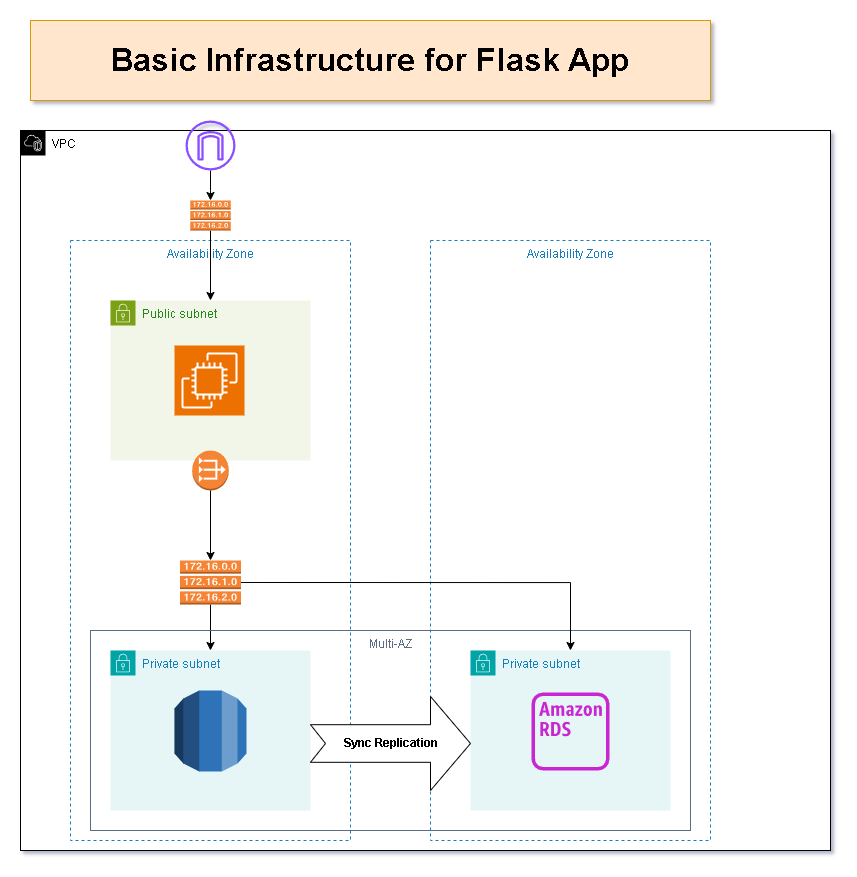

The diagram above was exported from draw.io. Its source (the exported page's mxGraphModel, read from the mxfile embedded in the PNG):
<mxGraphModel dx="1400" dy="877" grid="1" gridSize="10" guides="1" tooltips="1" connect="1" arrows="1" fold="1" page="1" pageScale="1" pageWidth="3300" pageHeight="4681" math="0" shadow="0">
  <root>
    <mxCell id="0" />
    <mxCell id="1" parent="0" />
    <mxCell id="NjaYFBWiUMw_B7W3hqb7-1" value="VPC" style="points=[[0,0],[0.25,0],[0.5,0],[0.75,0],[1,0],[1,0.25],[1,0.5],[1,0.75],[1,1],[0.75,1],[0.5,1],[0.25,1],[0,1],[0,0.75],[0,0.5],[0,0.25]];outlineConnect=0;html=1;whiteSpace=wrap;fontSize=12;fontStyle=0;container=1;pointerEvents=0;collapsible=0;recursiveResize=0;shape=mxgraph.aws4.group;grIcon=mxgraph.aws4.group_vpc2;verticalAlign=top;align=left;spacingLeft=30;dashed=0;" vertex="1" parent="1">
      <mxGeometry x="990" y="720" width="810" height="720" as="geometry" />
    </mxCell>
    <mxCell id="NjaYFBWiUMw_B7W3hqb7-2" value="Availability Zone" style="fillColor=none;strokeColor=#147EBA;dashed=1;verticalAlign=top;fontStyle=0;fontColor=#147EBA;whiteSpace=wrap;html=1;" vertex="1" parent="NjaYFBWiUMw_B7W3hqb7-1">
      <mxGeometry x="50" y="110" width="280" height="600" as="geometry" />
    </mxCell>
    <mxCell id="NjaYFBWiUMw_B7W3hqb7-3" value="Public subnet" style="points=[[0,0],[0.25,0],[0.5,0],[0.75,0],[1,0],[1,0.25],[1,0.5],[1,0.75],[1,1],[0.75,1],[0.5,1],[0.25,1],[0,1],[0,0.75],[0,0.5],[0,0.25]];outlineConnect=0;gradientColor=none;html=1;whiteSpace=wrap;fontSize=12;fontStyle=0;container=1;pointerEvents=0;collapsible=0;recursiveResize=0;shape=mxgraph.aws4.group;grIcon=mxgraph.aws4.group_security_group;grStroke=0;strokeColor=#7AA116;fillColor=#F2F6E8;verticalAlign=top;align=left;spacingLeft=30;fontColor=#248814;dashed=0;" vertex="1" parent="NjaYFBWiUMw_B7W3hqb7-1">
      <mxGeometry x="90" y="170" width="200" height="160" as="geometry" />
    </mxCell>
    <mxCell id="NjaYFBWiUMw_B7W3hqb7-4" value="" style="sketch=0;points=[[0,0,0],[0.25,0,0],[0.5,0,0],[0.75,0,0],[1,0,0],[0,1,0],[0.25,1,0],[0.5,1,0],[0.75,1,0],[1,1,0],[0,0.25,0],[0,0.5,0],[0,0.75,0],[1,0.25,0],[1,0.5,0],[1,0.75,0]];outlineConnect=0;fontColor=#232F3E;fillColor=#ED7100;strokeColor=#ffffff;dashed=0;verticalLabelPosition=bottom;verticalAlign=top;align=center;html=1;fontSize=12;fontStyle=0;aspect=fixed;shape=mxgraph.aws4.resourceIcon;resIcon=mxgraph.aws4.ec2;" vertex="1" parent="NjaYFBWiUMw_B7W3hqb7-3">
      <mxGeometry x="64" y="45" width="70" height="70" as="geometry" />
    </mxCell>
    <mxCell id="NjaYFBWiUMw_B7W3hqb7-5" value="Private subnet" style="points=[[0,0],[0.25,0],[0.5,0],[0.75,0],[1,0],[1,0.25],[1,0.5],[1,0.75],[1,1],[0.75,1],[0.5,1],[0.25,1],[0,1],[0,0.75],[0,0.5],[0,0.25]];outlineConnect=0;gradientColor=none;html=1;whiteSpace=wrap;fontSize=12;fontStyle=0;container=1;pointerEvents=0;collapsible=0;recursiveResize=0;shape=mxgraph.aws4.group;grIcon=mxgraph.aws4.group_security_group;grStroke=0;strokeColor=#00A4A6;fillColor=#E6F6F7;verticalAlign=top;align=left;spacingLeft=30;fontColor=#147EBA;dashed=0;" vertex="1" parent="NjaYFBWiUMw_B7W3hqb7-1">
      <mxGeometry x="90" y="520" width="200" height="160" as="geometry" />
    </mxCell>
    <mxCell id="NjaYFBWiUMw_B7W3hqb7-6" value="" style="outlineConnect=0;dashed=0;verticalLabelPosition=bottom;verticalAlign=top;align=center;html=1;shape=mxgraph.aws3.rds;fillColor=#2E73B8;gradientColor=none;" vertex="1" parent="NjaYFBWiUMw_B7W3hqb7-5">
      <mxGeometry x="64" y="40" width="72" height="81" as="geometry" />
    </mxCell>
    <mxCell id="NjaYFBWiUMw_B7W3hqb7-7" value="" style="outlineConnect=0;dashed=0;verticalLabelPosition=bottom;verticalAlign=top;align=center;html=1;shape=mxgraph.aws3.vpc_nat_gateway;fillColor=#F58534;gradientColor=none;" vertex="1" parent="NjaYFBWiUMw_B7W3hqb7-1">
      <mxGeometry x="171.75" y="320" width="36.5" height="40" as="geometry" />
    </mxCell>
    <mxCell id="NjaYFBWiUMw_B7W3hqb7-10" style="edgeStyle=orthogonalEdgeStyle;rounded=0;orthogonalLoop=1;jettySize=auto;html=1;exitX=0.5;exitY=1;exitDx=0;exitDy=0;exitPerimeter=0;entryX=0.5;entryY=0;entryDx=0;entryDy=0;" edge="1" parent="NjaYFBWiUMw_B7W3hqb7-1" source="NjaYFBWiUMw_B7W3hqb7-8" target="NjaYFBWiUMw_B7W3hqb7-5">
      <mxGeometry relative="1" as="geometry" />
    </mxCell>
    <mxCell id="NjaYFBWiUMw_B7W3hqb7-8" value="" style="outlineConnect=0;dashed=0;verticalLabelPosition=bottom;verticalAlign=top;align=center;html=1;shape=mxgraph.aws3.route_table;fillColor=#F58536;gradientColor=none;" vertex="1" parent="NjaYFBWiUMw_B7W3hqb7-1">
      <mxGeometry x="159.5" y="430" width="61" height="44" as="geometry" />
    </mxCell>
    <mxCell id="NjaYFBWiUMw_B7W3hqb7-9" style="edgeStyle=orthogonalEdgeStyle;rounded=0;orthogonalLoop=1;jettySize=auto;html=1;exitX=0.5;exitY=1;exitDx=0;exitDy=0;exitPerimeter=0;entryX=0.5;entryY=0;entryDx=0;entryDy=0;entryPerimeter=0;" edge="1" parent="NjaYFBWiUMw_B7W3hqb7-1" source="NjaYFBWiUMw_B7W3hqb7-7" target="NjaYFBWiUMw_B7W3hqb7-8">
      <mxGeometry relative="1" as="geometry" />
    </mxCell>
    <mxCell id="NjaYFBWiUMw_B7W3hqb7-17" value="" style="edgeStyle=orthogonalEdgeStyle;rounded=0;orthogonalLoop=1;jettySize=auto;html=1;" edge="1" parent="NjaYFBWiUMw_B7W3hqb7-1" source="NjaYFBWiUMw_B7W3hqb7-11" target="NjaYFBWiUMw_B7W3hqb7-16">
      <mxGeometry relative="1" as="geometry" />
    </mxCell>
    <mxCell id="NjaYFBWiUMw_B7W3hqb7-11" value="" style="sketch=0;outlineConnect=0;fontColor=#232F3E;gradientColor=none;fillColor=#8C4FFF;strokeColor=none;dashed=0;verticalLabelPosition=bottom;verticalAlign=top;align=center;html=1;fontSize=12;fontStyle=0;aspect=fixed;pointerEvents=1;shape=mxgraph.aws4.internet_gateway;" vertex="1" parent="NjaYFBWiUMw_B7W3hqb7-1">
      <mxGeometry x="165" y="-10" width="50" height="50" as="geometry" />
    </mxCell>
    <mxCell id="NjaYFBWiUMw_B7W3hqb7-18" style="edgeStyle=orthogonalEdgeStyle;rounded=0;orthogonalLoop=1;jettySize=auto;html=1;exitX=0.5;exitY=1;exitDx=0;exitDy=0;exitPerimeter=0;entryX=0.5;entryY=0;entryDx=0;entryDy=0;" edge="1" parent="NjaYFBWiUMw_B7W3hqb7-1" source="NjaYFBWiUMw_B7W3hqb7-16" target="NjaYFBWiUMw_B7W3hqb7-3">
      <mxGeometry relative="1" as="geometry" />
    </mxCell>
    <mxCell id="NjaYFBWiUMw_B7W3hqb7-16" value="" style="outlineConnect=0;dashed=0;verticalLabelPosition=bottom;verticalAlign=top;align=center;html=1;shape=mxgraph.aws3.route_table;fillColor=#F58536;gradientColor=none;" vertex="1" parent="NjaYFBWiUMw_B7W3hqb7-1">
      <mxGeometry x="169.75" y="70" width="40.5" height="30" as="geometry" />
    </mxCell>
    <mxCell id="NjaYFBWiUMw_B7W3hqb7-19" value="Availability Zone" style="fillColor=none;strokeColor=#147EBA;dashed=1;verticalAlign=top;fontStyle=0;fontColor=#147EBA;whiteSpace=wrap;html=1;" vertex="1" parent="NjaYFBWiUMw_B7W3hqb7-1">
      <mxGeometry x="410" y="110" width="280" height="600" as="geometry" />
    </mxCell>
    <mxCell id="NjaYFBWiUMw_B7W3hqb7-23" value="Private subnet" style="points=[[0,0],[0.25,0],[0.5,0],[0.75,0],[1,0],[1,0.25],[1,0.5],[1,0.75],[1,1],[0.75,1],[0.5,1],[0.25,1],[0,1],[0,0.75],[0,0.5],[0,0.25]];outlineConnect=0;gradientColor=none;html=1;whiteSpace=wrap;fontSize=12;fontStyle=0;container=1;pointerEvents=0;collapsible=0;recursiveResize=0;shape=mxgraph.aws4.group;grIcon=mxgraph.aws4.group_security_group;grStroke=0;strokeColor=#00A4A6;fillColor=#E6F6F7;verticalAlign=top;align=left;spacingLeft=30;fontColor=#147EBA;dashed=0;" vertex="1" parent="NjaYFBWiUMw_B7W3hqb7-1">
      <mxGeometry x="450" y="520" width="200" height="160" as="geometry" />
    </mxCell>
    <mxCell id="NjaYFBWiUMw_B7W3hqb7-26" value="Multi-AZ" style="fillColor=none;strokeColor=#5A6C86;verticalAlign=top;fontStyle=0;fontColor=#5A6C86;whiteSpace=wrap;html=1;" vertex="1" parent="NjaYFBWiUMw_B7W3hqb7-1">
      <mxGeometry x="70" y="500" width="600" height="200" as="geometry" />
    </mxCell>
    <mxCell id="NjaYFBWiUMw_B7W3hqb7-28" value="" style="sketch=0;outlineConnect=0;fontColor=#232F3E;gradientColor=none;fillColor=#C925D1;strokeColor=none;dashed=0;verticalLabelPosition=bottom;verticalAlign=top;align=center;html=1;fontSize=12;fontStyle=0;aspect=fixed;pointerEvents=1;shape=mxgraph.aws4.rds_instance_alt;" vertex="1" parent="NjaYFBWiUMw_B7W3hqb7-1">
      <mxGeometry x="511" y="562" width="78" height="78" as="geometry" />
    </mxCell>
    <mxCell id="NjaYFBWiUMw_B7W3hqb7-31" value="&lt;b&gt;Sync Replication&lt;/b&gt;" style="html=1;shadow=0;dashed=0;align=center;verticalAlign=middle;shape=mxgraph.arrows2.arrow;dy=0.6;dx=40;notch=15;" vertex="1" parent="NjaYFBWiUMw_B7W3hqb7-1">
      <mxGeometry x="290" y="566" width="160" height="94" as="geometry" />
    </mxCell>
    <mxCell id="NjaYFBWiUMw_B7W3hqb7-35" style="edgeStyle=orthogonalEdgeStyle;rounded=0;orthogonalLoop=1;jettySize=auto;html=1;exitX=1;exitY=0.5;exitDx=0;exitDy=0;exitPerimeter=0;entryX=0.8;entryY=0.1;entryDx=0;entryDy=0;entryPerimeter=0;" edge="1" parent="NjaYFBWiUMw_B7W3hqb7-1" source="NjaYFBWiUMw_B7W3hqb7-8" target="NjaYFBWiUMw_B7W3hqb7-26">
      <mxGeometry relative="1" as="geometry" />
    </mxCell>
    <mxCell id="NjaYFBWiUMw_B7W3hqb7-34" value="&lt;font style=&quot;font-size: 32px;&quot;&gt;&lt;b&gt;Basic Infrastructure for Flask App&lt;/b&gt;&lt;/font&gt;" style="text;html=1;align=center;verticalAlign=middle;whiteSpace=wrap;rounded=0;fillColor=#ffe6cc;strokeColor=#d79b00;" vertex="1" parent="1">
      <mxGeometry x="1000" y="610" width="680" height="80" as="geometry" />
    </mxCell>
  </root>
</mxGraphModel>